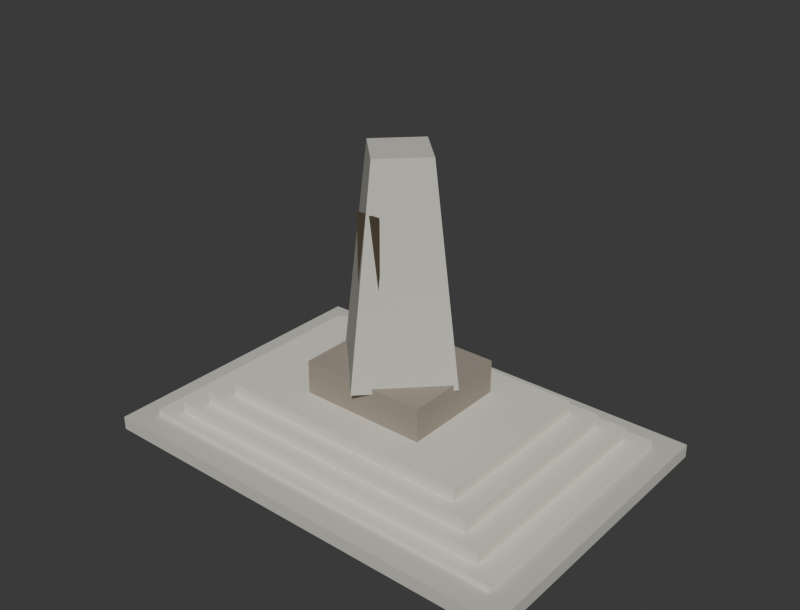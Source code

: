 # Source: pingxing.blend  (saved by Blender 5.2.45; exported with 4.5.12 LTS)
import bpy
from mathutils import Matrix  # noqa: F401  (used for matrix-valued properties, if any)

bpy.ops.wm.read_factory_settings(use_empty=True)
scene = bpy.context.scene
scene.name = 'Scene'

# ---- materials (node trees are filled in below, after node groups)
mat_limestone_terrace = bpy.data.materials.new('limestone terrace')
mat_limestone_terrace.diffuse_color = (0.58, 0.57, 0.5, 1.0)
mat_limestone_terrace.roughness = 0.82
mat_stone_balustrade = bpy.data.materials.new('stone balustrade')
mat_stone_balustrade.diffuse_color = (0.76, 0.73, 0.63, 1.0)
mat_stone_balustrade.roughness = 0.82
mat_brick_facade = bpy.data.materials.new('brick facade')
mat_brick_facade.diffuse_color = (0.34, 0.29, 0.24, 1.0)
mat_brick_facade.roughness = 0.82
mat_wooden_window_lattice = bpy.data.materials.new('wooden window lattice')
mat_wooden_window_lattice.diffuse_color = (0.075, 0.055, 0.033, 1.0)
mat_wooden_window_lattice.roughness = 0.82

# ---- material node trees
mat_limestone_terrace.use_nodes = True; mat_limestone_terrace.node_tree.nodes.clear()
_N = mat_limestone_terrace.node_tree.nodes; _L = mat_limestone_terrace.node_tree.links
n0 = _N.new('ShaderNodeBsdfPrincipled'); n0.name = 'Principled BSDF'; n0.location = (-200, 100)
n0.inputs[0].default_value = (0.58, 0.57, 0.5, 1.0)
n0.inputs[2].default_value = 0.82
n0.inputs[10].default_value = 0.005
n1 = _N.new('ShaderNodeOutputMaterial'); n1.name = 'Material Output'; n1.location = (200, 100)
_L.new(n0.outputs[0], n1.inputs[0])
n1.is_active_output = True
mat_stone_balustrade.use_nodes = True; mat_stone_balustrade.node_tree.nodes.clear()
_N = mat_stone_balustrade.node_tree.nodes; _L = mat_stone_balustrade.node_tree.links
n0 = _N.new('ShaderNodeBsdfPrincipled'); n0.name = 'Principled BSDF'; n0.location = (-200, 100)
n0.inputs[0].default_value = (0.76, 0.73, 0.63, 1.0)
n0.inputs[2].default_value = 0.82
n0.inputs[10].default_value = 0.005
n1 = _N.new('ShaderNodeOutputMaterial'); n1.name = 'Material Output'; n1.location = (200, 100)
_L.new(n0.outputs[0], n1.inputs[0])
n1.is_active_output = True
mat_brick_facade.use_nodes = True; mat_brick_facade.node_tree.nodes.clear()
_N = mat_brick_facade.node_tree.nodes; _L = mat_brick_facade.node_tree.links
n0 = _N.new('ShaderNodeBsdfPrincipled'); n0.name = 'Principled BSDF'; n0.location = (-200, 100)
n0.inputs[0].default_value = (0.34, 0.29, 0.24, 1.0)
n0.inputs[2].default_value = 0.82
n0.inputs[10].default_value = 0.005
n1 = _N.new('ShaderNodeOutputMaterial'); n1.name = 'Material Output'; n1.location = (200, 100)
_L.new(n0.outputs[0], n1.inputs[0])
n1.is_active_output = True
mat_wooden_window_lattice.use_nodes = True; mat_wooden_window_lattice.node_tree.nodes.clear()
_N = mat_wooden_window_lattice.node_tree.nodes; _L = mat_wooden_window_lattice.node_tree.links
n0 = _N.new('ShaderNodeBsdfPrincipled'); n0.name = 'Principled BSDF'; n0.location = (-200, 100)
n0.inputs[0].default_value = (0.075, 0.055, 0.033, 1.0)
n0.inputs[2].default_value = 0.82
n0.inputs[10].default_value = 0.005
n1 = _N.new('ShaderNodeOutputMaterial'); n1.name = 'Material Output'; n1.location = (200, 100)
_L.new(n0.outputs[0], n1.inputs[0])
n1.is_active_output = True

# ---- world
world_studio_004 = bpy.data.worlds.new('studio.004'); scene.world = world_studio_004
world_studio_004.use_nodes = True; world_studio_004.node_tree.nodes.clear()
_N = world_studio_004.node_tree.nodes; _L = world_studio_004.node_tree.links
n0 = _N.new('ShaderNodeBackground'); n0.name = 'Background'; n0.location = (-200, 100)
n0.inputs[0].default_value = (0.05, 0.05, 0.05, 1.0)
n1 = _N.new('ShaderNodeOutputWorld'); n1.name = 'World Output'; n1.location = (200, 100)
_L.new(n0.outputs[0], n1.inputs[0])
n1.is_active_output = True
world_studio_004.color = (0.2, 0.25, 0.3)

# ---- meshes
me_cube_150 = bpy.data.meshes.new('Cube.150')
me_cube_150.from_pydata([(-3.25, -2.25, -0.1), (-3.25, -2.25, 0.1), (-3.25, 2.25, -0.1), (-3.25, 2.25, 0.1), (3.25, -2.25, -0.1), (3.25, -2.25, 0.1), (3.25, 2.25, -0.1), (3.25, 2.25, 0.1)], [], [(0, 1, 3, 2), (2, 3, 7, 6), (6, 7, 5, 4), (4, 5, 1, 0), (2, 6, 4, 0), (7, 3, 1, 5)])
_uv = me_cube_150.uv_layers.new(name='UVMap')
_uv.uv.foreach_set('vector', [0.375, 0.0, 0.625, 0.0, 0.625, 0.25, 0.375, 0.25, 0.375, 0.25, 0.625, 0.25, 0.625, 0.5, 0.375, 0.5, 0.375, 0.5, 0.625, 0.5, 0.625, 0.75, 0.375, 0.75, 0.375, 0.75, 0.625, 0.75, 0.625, 1.0, 0.375, 1.0, 0.125, 0.5, 0.375, 0.5, 0.375, 0.75, 0.125, 0.75, 0.625, 0.5, 0.875, 0.5, 0.875, 0.75, 0.625, 0.75])
me_cube_150.materials.append(mat_limestone_terrace)
me_cube_150.update()
me_cube_151 = bpy.data.meshes.new('Cube.151')
me_cube_151.from_pydata([(-2.9, -1.9, -0.11), (-2.9, -1.9, 0.11), (-2.9, 1.9, -0.11), (-2.9, 1.9, 0.11), (2.9, -1.9, -0.11), (2.9, -1.9, 0.11), (2.9, 1.9, -0.11), (2.9, 1.9, 0.11)], [], [(0, 1, 3, 2), (2, 3, 7, 6), (6, 7, 5, 4), (4, 5, 1, 0), (2, 6, 4, 0), (7, 3, 1, 5)])
_uv = me_cube_151.uv_layers.new(name='UVMap')
_uv.uv.foreach_set('vector', [0.375, 0.0, 0.625, 0.0, 0.625, 0.25, 0.375, 0.25, 0.375, 0.25, 0.625, 0.25, 0.625, 0.5, 0.375, 0.5, 0.375, 0.5, 0.625, 0.5, 0.625, 0.75, 0.375, 0.75, 0.375, 0.75, 0.625, 0.75, 0.625, 1.0, 0.375, 1.0, 0.125, 0.5, 0.375, 0.5, 0.375, 0.75, 0.125, 0.75, 0.625, 0.5, 0.875, 0.5, 0.875, 0.75, 0.625, 0.75])
me_cube_151.materials.append(mat_stone_balustrade)
me_cube_151.update()
me_cube_152 = bpy.data.meshes.new('Cube.152')
me_cube_152.from_pydata([(-2.575, -1.7, -0.11), (-2.575, -1.7, 0.11), (-2.575, 1.7, -0.11), (-2.575, 1.7, 0.11), (2.575, -1.7, -0.11), (2.575, -1.7, 0.11), (2.575, 1.7, -0.11), (2.575, 1.7, 0.11)], [], [(0, 1, 3, 2), (2, 3, 7, 6), (6, 7, 5, 4), (4, 5, 1, 0), (2, 6, 4, 0), (7, 3, 1, 5)])
_uv = me_cube_152.uv_layers.new(name='UVMap')
_uv.uv.foreach_set('vector', [0.375, 0.0, 0.625, 0.0, 0.625, 0.25, 0.375, 0.25, 0.375, 0.25, 0.625, 0.25, 0.625, 0.5, 0.375, 0.5, 0.375, 0.5, 0.625, 0.5, 0.625, 0.75, 0.375, 0.75, 0.375, 0.75, 0.625, 0.75, 0.625, 1.0, 0.375, 1.0, 0.125, 0.5, 0.375, 0.5, 0.375, 0.75, 0.125, 0.75, 0.625, 0.5, 0.875, 0.5, 0.875, 0.75, 0.625, 0.75])
me_cube_152.materials.append(mat_stone_balustrade)
me_cube_152.update()
me_cube_153 = bpy.data.meshes.new('Cube.153')
me_cube_153.from_pydata([(-2.25, -1.5, -0.11), (-2.25, -1.5, 0.11), (-2.25, 1.5, -0.11), (-2.25, 1.5, 0.11), (2.25, -1.5, -0.11), (2.25, -1.5, 0.11), (2.25, 1.5, -0.11), (2.25, 1.5, 0.11)], [], [(0, 1, 3, 2), (2, 3, 7, 6), (6, 7, 5, 4), (4, 5, 1, 0), (2, 6, 4, 0), (7, 3, 1, 5)])
_uv = me_cube_153.uv_layers.new(name='UVMap')
_uv.uv.foreach_set('vector', [0.375, 0.0, 0.625, 0.0, 0.625, 0.25, 0.375, 0.25, 0.375, 0.25, 0.625, 0.25, 0.625, 0.5, 0.375, 0.5, 0.375, 0.5, 0.625, 0.5, 0.625, 0.75, 0.375, 0.75, 0.375, 0.75, 0.625, 0.75, 0.625, 1.0, 0.375, 1.0, 0.125, 0.5, 0.375, 0.5, 0.375, 0.75, 0.125, 0.75, 0.625, 0.5, 0.875, 0.5, 0.875, 0.75, 0.625, 0.75])
me_cube_153.materials.append(mat_stone_balustrade)
me_cube_153.update()
me_cube_154 = bpy.data.meshes.new('Cube.154')
me_cube_154.from_pydata([(-1.925, -1.3, -0.11), (-1.925, -1.3, 0.11), (-1.925, 1.3, -0.11), (-1.925, 1.3, 0.11), (1.925, -1.3, -0.11), (1.925, -1.3, 0.11), (1.925, 1.3, -0.11), (1.925, 1.3, 0.11)], [], [(0, 1, 3, 2), (2, 3, 7, 6), (6, 7, 5, 4), (4, 5, 1, 0), (2, 6, 4, 0), (7, 3, 1, 5)])
_uv = me_cube_154.uv_layers.new(name='UVMap')
_uv.uv.foreach_set('vector', [0.375, 0.0, 0.625, 0.0, 0.625, 0.25, 0.375, 0.25, 0.375, 0.25, 0.625, 0.25, 0.625, 0.5, 0.375, 0.5, 0.375, 0.5, 0.625, 0.5, 0.625, 0.75, 0.375, 0.75, 0.375, 0.75, 0.625, 0.75, 0.625, 1.0, 0.375, 1.0, 0.125, 0.5, 0.375, 0.5, 0.375, 0.75, 0.125, 0.75, 0.625, 0.5, 0.875, 0.5, 0.875, 0.75, 0.625, 0.75])
me_cube_154.materials.append(mat_stone_balustrade)
me_cube_154.update()
me_cube_155 = bpy.data.meshes.new('Cube.155')
me_cube_155.from_pydata([(-0.95, -0.8, -0.275), (-0.95, -0.8, 0.275), (-0.95, 0.8, -0.275), (-0.95, 0.8, 0.275), (0.95, -0.8, -0.275), (0.95, -0.8, 0.275), (0.95, 0.8, -0.275), (0.95, 0.8, 0.275)], [], [(0, 1, 3, 2), (2, 3, 7, 6), (6, 7, 5, 4), (4, 5, 1, 0), (2, 6, 4, 0), (7, 3, 1, 5)])
_uv = me_cube_155.uv_layers.new(name='UVMap')
_uv.uv.foreach_set('vector', [0.375, 0.0, 0.625, 0.0, 0.625, 0.25, 0.375, 0.25, 0.375, 0.25, 0.625, 0.25, 0.625, 0.5, 0.375, 0.5, 0.375, 0.5, 0.625, 0.5, 0.625, 0.75, 0.375, 0.75, 0.375, 0.75, 0.625, 0.75, 0.625, 1.0, 0.375, 1.0, 0.125, 0.5, 0.375, 0.5, 0.375, 0.75, 0.125, 0.75, 0.625, 0.5, 0.875, 0.5, 0.875, 0.75, 0.625, 0.75])
me_cube_155.materials.append(mat_brick_facade)
me_cube_155.update()
me_cone_063 = bpy.data.meshes.new('Cone.063')
me_cone_063.from_pydata([(0.0, 1.0, -1.55), (0.0, 0.55, 1.55), (1.0, 0.0, -1.55), (0.55, 0.0, 1.55), (0.0, -1.0, -1.55), (0.0, -0.55, 1.55), (-1.0, 0.0, -1.55), (-0.55, 0.0, 1.55)], [], [(0, 1, 3, 2), (2, 3, 5, 4), (3, 1, 7, 5), (4, 5, 7, 6), (6, 7, 1, 0), (0, 2, 4, 6)])
_uv = me_cone_063.uv_layers.new(name='UVMap')
_uv.uv.foreach_set('vector', [1.0, 0.5, 1.0, 1.0, 0.75, 1.0, 0.75, 0.5, 0.75, 0.5, 0.75, 1.0, 0.5, 1.0, 0.5, 0.5, 0.49, 0.25, 0.25, 0.49, 0.01, 0.25, 0.25, 0.01, 0.5, 0.5, 0.5, 1.0, 0.25, 1.0, 0.25, 0.5, 0.25, 0.5, 0.25, 1.0, 0.0, 1.0, 0.0, 0.5, 0.75, 0.49, 0.99, 0.25, 0.75, 0.01, 0.51, 0.25])
me_cone_063.materials.append(mat_limestone_terrace)
me_cone_063.update()
me_cube_156 = bpy.data.meshes.new('Cube.156')
me_cube_156.from_pydata([(-0.17, -0.015, -0.85), (-0.17, -0.015, 0.85), (-0.17, 0.015, -0.85), (-0.17, 0.015, 0.85), (0.17, -0.015, -0.85), (0.17, -0.015, 0.85), (0.17, 0.015, -0.85), (0.17, 0.015, 0.85)], [], [(0, 1, 3, 2), (2, 3, 7, 6), (6, 7, 5, 4), (4, 5, 1, 0), (2, 6, 4, 0), (7, 3, 1, 5)])
_uv = me_cube_156.uv_layers.new(name='UVMap')
_uv.uv.foreach_set('vector', [0.375, 0.0, 0.625, 0.0, 0.625, 0.25, 0.375, 0.25, 0.375, 0.25, 0.625, 0.25, 0.625, 0.5, 0.375, 0.5, 0.375, 0.5, 0.625, 0.5, 0.625, 0.75, 0.375, 0.75, 0.375, 0.75, 0.625, 0.75, 0.625, 1.0, 0.375, 1.0, 0.125, 0.5, 0.375, 0.5, 0.375, 0.75, 0.125, 0.75, 0.625, 0.5, 0.875, 0.5, 0.875, 0.75, 0.625, 0.75])
me_cube_156.materials.append(mat_wooden_window_lattice)
me_cube_156.update()

# ---- objects
ob_stone_plinth = bpy.data.objects.new('stone plinth', me_cube_150)
ob_memorial_steps = bpy.data.objects.new('memorial steps', me_cube_151)
ob_memorial_steps_001 = bpy.data.objects.new('memorial steps.001', me_cube_152)
ob_memorial_steps_002 = bpy.data.objects.new('memorial steps.002', me_cube_153)
ob_memorial_steps_003 = bpy.data.objects.new('memorial steps.003', me_cube_154)
ob_obelisk_base = bpy.data.objects.new('obelisk base', me_cube_155)
ob_tapered_memorial_shaft = bpy.data.objects.new('tapered memorial shaft', me_cone_063)
ob_central_inscription_panel = bpy.data.objects.new('central inscription panel', me_cube_156)

# ---- transforms, parenting, visibility, modifiers, constraints
ob_stone_plinth.location = (0.0, 0.0, 0.1)
ob_memorial_steps.location = (0.0, 0.0, 0.18)
ob_memorial_steps_001.location = (0.0, 0.0, 0.36)
ob_memorial_steps_002.location = (0.0, 0.0, 0.54)
ob_memorial_steps_003.location = (0.0, 0.0, 0.72)
ob_obelisk_base.location = (0.0, 0.0, 1.05)
ob_tapered_memorial_shaft.location = (0.0, 0.0, 2.8)
ob_central_inscription_panel.location = (0.0, -0.61, 2.8)

# ---- collection membership
scene.collection.objects.link(ob_stone_plinth)
scene.collection.objects.link(ob_memorial_steps)
scene.collection.objects.link(ob_memorial_steps_001)
scene.collection.objects.link(ob_memorial_steps_002)
scene.collection.objects.link(ob_memorial_steps_003)
scene.collection.objects.link(ob_obelisk_base)
scene.collection.objects.link(ob_tapered_memorial_shaft)
scene.collection.objects.link(ob_central_inscription_panel)

# ---- scene / render settings (as saved in the file)
scene.frame_start = 1; scene.frame_end = 250; scene.frame_set(1)
scene.render.engine = 'CYCLES'
scene.render.resolution_x = 420
scene.render.resolution_y = 320
scene.render.film_transparent = True
scene.render.bake_bias = 0.0
scene.render.bake_samples = 0
scene.render.compositor_device = 'GPU'
scene.cycles.samples = 8
scene.eevee.use_volume_custom_range = False
scene.eevee.fast_gi_thickness_near = 0.1
scene.eevee.fast_gi_thickness_far = 0.0
scene.eevee.ray_tracing_options.screen_trace_thickness = 0.1
bpy.context.view_layer.update()

# ---- added for rendering (the .blend has no active camera and no usable light): camera, sun
cam_auto = bpy.data.cameras.new('AutoCamera')
cam_auto.lens = 50.0
cam_auto.sensor_width = 36.0
cam_auto.clip_end = 1000.0
ob_auto_camera = bpy.data.objects.new('AutoCamera', cam_auto)
scene.collection.objects.link(ob_auto_camera)
ob_auto_camera.location = (8.34871, -10.0185, 8.85397)
ob_auto_camera.rotation_euler = (1.09748, -7.21219e-08, 0.694738)
scene.camera = ob_auto_camera
light_auto_sun = bpy.data.lights.new('AutoSun', 'SUN')
light_auto_sun.energy = 3.0
light_auto_sun.angle = 0.0523599
ob_auto_sun = bpy.data.objects.new('AutoSun', light_auto_sun)
scene.collection.objects.link(ob_auto_sun)
ob_auto_sun.rotation_euler = (0.872665, 0.174533, 0.523599)
bpy.context.view_layer.update()
